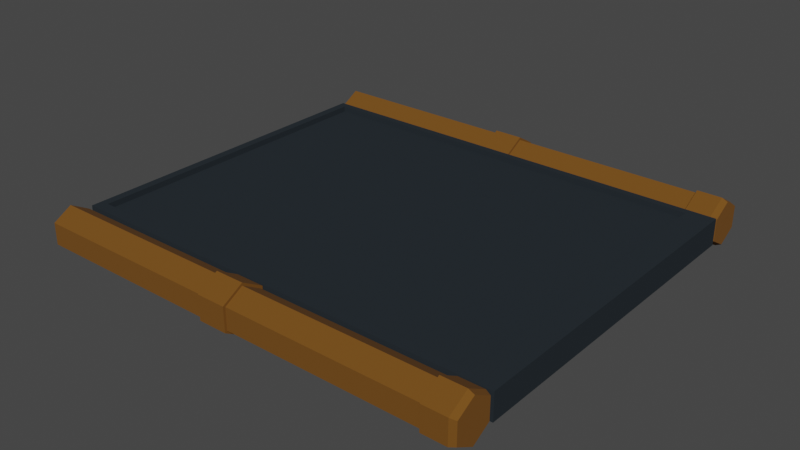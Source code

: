 # Source: platform_pipe_endcap.blend  (saved by Blender 3.4.6; exported with 4.5.12 LTS)
import bpy
from mathutils import Matrix  # noqa: F401  (used for matrix-valued properties, if any)

bpy.ops.wm.read_factory_settings(use_empty=True)
scene = bpy.context.scene
scene.name = 'Scene'

# ---- collections
col_collection = bpy.data.collections.new('Collection'); scene.collection.children.link(col_collection)

# ---- materials (node trees are filled in below, after node groups)
mat_small_pipe = bpy.data.materials.new('small pipe')
mat_small_pipe.use_transparent_shadow = False
mat_wall = bpy.data.materials.new('wall')
mat_wall.alpha_threshold = 0.0
mat_wall.use_transparent_shadow = False
mat_wall.roughness = 0.5
mat_wall.line_color = (0.0, 0.0, 0.0, 1.0)

# ---- material node trees
mat_small_pipe.use_nodes = True; mat_small_pipe.node_tree.nodes.clear()
_N = mat_small_pipe.node_tree.nodes; _L = mat_small_pipe.node_tree.links
n0 = _N.new('ShaderNodeBsdfPrincipled'); n0.name = 'Principled BSDF'; n0.location = (10, 300)
n0.distribution = 'GGX'
n0.subsurface_method = 'RANDOM_WALK_SKIN'
n0.inputs[0].default_value = (0.1645, 0.06407, 0.003878, 1.0)
n0.inputs[2].default_value = 0.9296
n0.inputs[3].default_value = 1.45
n0.inputs[13].default_value = 0.4485
n0.inputs[27].default_value = (0.0, 0.0, 0.0, 1.0)
n0.inputs[28].default_value = 1.0
n1 = _N.new('ShaderNodeOutputMaterial'); n1.name = 'Material Output'; n1.location = (300, 300)
_L.new(n0.outputs[0], n1.inputs[0])
n1.is_active_output = True
mat_wall.use_nodes = True; mat_wall.node_tree.nodes.clear()
_N = mat_wall.node_tree.nodes; _L = mat_wall.node_tree.links
n0 = _N.new('ShaderNodeOutputMaterial'); n0.name = 'Material Output'; n0.location = (300, 300)
n1 = _N.new('ShaderNodeBsdfPrincipled'); n1.name = 'Principled BSDF'; n1.location = (10, 300)
n1.distribution = 'GGX'
n1.subsurface_method = 'RANDOM_WALK_SKIN'
n1.inputs[0].default_value = (0.02154, 0.02802, 0.03393, 1.0)
n1.inputs[2].default_value = 0.9021
n1.inputs[3].default_value = 1.45
n1.inputs[13].default_value = 0.0567
n1.inputs[27].default_value = (0.0, 0.0, 0.0, 1.0)
n1.inputs[28].default_value = 1.0
_L.new(n1.outputs[0], n0.inputs[0])
n0.is_active_output = True

# ---- world
world_world = bpy.data.worlds.new('World'); scene.world = world_world
world_world.use_nodes = True; world_world.node_tree.nodes.clear()
_N = world_world.node_tree.nodes; _L = world_world.node_tree.links
n0 = _N.new('ShaderNodeOutputWorld'); n0.name = 'World Output'; n0.location = (300, 300)
n1 = _N.new('ShaderNodeBackground'); n1.name = 'Background'; n1.location = (10, 300)
n1.inputs[0].default_value = (0.05088, 0.05088, 0.05088, 1.0)
_L.new(n1.outputs[0], n0.inputs[0])
n0.is_active_output = True
world_world.color = (0.05088, 0.05088, 0.05088)
world_world.use_sun_shadow = False
world_world.sun_shadow_jitter_overblur = 0.0

# ---- meshes
me_platform_with_pipe_endcap = bpy.data.meshes.new('platform with pipe endcap')
me_platform_with_pipe_endcap.from_pydata([(-1.455, -1.19, 0.09923), (1.453, -1.19, 0.09923), (-1.455, -1.32, 0.02462), (1.453, -1.32, 0.02462), (-1.455, -1.45, 0.1), (1.453, -1.45, 0.1), (-1.455, -1.449, 0.25), (1.453, -1.449, 0.25), (-1.455, -1.319, 0.3246), (1.453, -1.319, 0.3246), (-1.455, -1.189, 0.2492), (1.453, -1.189, 0.2492), (-0.1033, -1.19, 0.09923), (-0.1033, -1.32, 0.02462), (-0.1033, -1.45, 0.1), (-0.1033, -1.449, 0.25), (-0.1033, -1.319, 0.3246), (-0.1033, -1.189, 0.2492), (0.09903, -1.19, 0.09923), (0.09903, -1.32, 0.02462), (0.09903, -1.45, 0.1), (0.09903, -1.449, 0.25), (0.09903, -1.319, 0.3246), (0.09903, -1.189, 0.2492), (0.09903, -1.32, 0.005419), (-0.1033, -1.32, 0.005419), (0.09903, -1.466, 0.09045), (-0.1033, -1.466, 0.09045), (0.09903, -1.466, 0.2597), (-0.1033, -1.466, 0.2597), (0.09903, -1.319, 0.3438), (-0.1033, -1.319, 0.3438), (0.09903, -1.173, 0.2588), (-0.1033, -1.173, 0.2588), (-0.1033, -1.173, 0.08958), (0.09903, -1.173, 0.08958), (-1.452, 1.464, 0.09923), (1.457, 1.464, 0.09923), (-1.452, 1.334, 0.02462), (1.457, 1.334, 0.02462), (-1.452, 1.204, 0.1), (1.457, 1.204, 0.1), (-1.452, 1.204, 0.25), (1.457, 1.204, 0.25), (-1.452, 1.335, 0.3246), (1.457, 1.335, 0.3246), (-1.452, 1.464, 0.2492), (1.457, 1.464, 0.2492), (-0.1001, 1.464, 0.09923), (-0.1001, 1.334, 0.02462), (-0.1001, 1.204, 0.1), (-0.1001, 1.204, 0.25), (-0.1001, 1.335, 0.3246), (-0.1001, 1.464, 0.2492), (0.1022, 1.464, 0.09923), (0.1022, 1.334, 0.02462), (0.1022, 1.204, 0.1), (0.1022, 1.204, 0.25), (0.1022, 1.335, 0.3246), (0.1022, 1.464, 0.2492), (0.1022, 1.334, 0.005419), (-0.1001, 1.334, 0.005419), (0.1022, 1.187, 0.09045), (-0.1001, 1.187, 0.09045), (0.1022, 1.188, 0.2597), (-0.1001, 1.188, 0.2597), (0.1022, 1.335, 0.3438), (-0.1001, 1.335, 0.3438), (0.1022, 1.481, 0.2588), (-0.1001, 1.481, 0.2588), (-0.1001, 1.48, 0.08958), (0.1022, 1.48, 0.08958), (1.663, -1.32, 0.02462), (1.663, -1.19, 0.09923), (1.663, -1.189, 0.2492), (1.663, -1.319, 0.3246), (1.663, -1.449, 0.25), (1.663, -1.45, 0.1), (1.667, 1.334, 0.02462), (1.667, 1.464, 0.09923), (1.667, 1.464, 0.2492), (1.667, 1.335, 0.3246), (1.667, 1.204, 0.25), (1.667, 1.204, 0.1), (1.453, -1.32, 0.005952), (1.453, -1.174, 0.08985), (1.453, -1.466, 0.09072), (1.453, -1.465, 0.2594), (1.453, -1.319, 0.3433), (1.453, -1.173, 0.2585), (1.457, 1.334, 0.005952), (1.457, 1.48, 0.08985), (1.457, 1.188, 0.09072), (1.457, 1.188, 0.2594), (1.457, 1.335, 0.3433), (1.457, 1.48, 0.2585), (1.623, -1.174, 0.08985), (1.623, -1.32, 0.005952), (1.623, -1.173, 0.2585), (1.623, -1.319, 0.3433), (1.623, -1.465, 0.2594), (1.623, -1.466, 0.09072), (1.627, 1.48, 0.08985), (1.627, 1.334, 0.005952), (1.627, 1.48, 0.2585), (1.627, 1.335, 0.3433), (1.627, 1.188, 0.2594), (1.627, 1.188, 0.09072), (-1.453, -1.169, 0.08097), (-1.453, -1.169, 0.2655), (-1.453, 1.188, 0.08097), (-1.453, 1.188, 0.2655), (1.669, -1.169, 0.08097), (1.669, -1.169, 0.2655), (1.669, 1.188, 0.08097), (1.669, 1.188, 0.2655), (0.116, 1.188, 0.08097), (0.116, 1.188, 0.2655), (0.116, -1.169, 0.08097), (0.116, -1.169, 0.2655), (-1.393, 1.188, 0.08097), (-1.393, -1.169, 0.2655), (-1.393, 1.188, 0.2655), (-1.393, -1.169, 0.08097), (1.485, 1.188, 0.2655), (1.485, -1.169, 0.08097), (1.485, 1.188, 0.08097), (1.485, -1.169, 0.2655), (-1.453, -1.091, 0.08097), (-1.453, -1.091, 0.2655), (1.669, -1.091, 0.08097), (1.669, -1.091, 0.2655), (0.116, -1.091, 0.2655), (0.116, -1.091, 0.08097), (-1.393, -1.091, 0.08097), (-1.393, -1.091, 0.2655), (1.485, -1.091, 0.2655), (1.485, -1.091, 0.08097), (-1.453, 1.139, 0.2655), (1.669, 1.139, 0.08097), (-1.453, 1.139, 0.08097), (1.669, 1.139, 0.2655), (0.116, 1.139, 0.2655), (0.116, 1.139, 0.08097), (-1.393, 1.139, 0.08097), (-1.393, 1.139, 0.2655), (1.485, 1.139, 0.2655), (1.485, 1.139, 0.08097), (0.116, 1.139, 0.2254), (0.116, -1.091, 0.2254), (0.116, 1.139, 0.1233), (0.116, -1.091, 0.1233), (-1.393, 1.139, 0.1233), (-1.393, -1.091, 0.1233), (-1.393, 1.139, 0.2254), (-1.393, -1.091, 0.2254), (1.485, 1.139, 0.2254), (1.485, -1.091, 0.2254), (1.485, 1.139, 0.1233), (1.485, -1.091, 0.1233)], [], [(18, 1, 3, 19), (19, 3, 5, 20), (20, 5, 7, 21), (21, 7, 9, 22), (22, 9, 11, 23), (23, 11, 1, 18), (0, 2, 4, 6, 8, 10), (10, 17, 12, 0), (8, 16, 17, 10), (6, 15, 16, 8), (4, 14, 15, 6), (2, 13, 14, 4), (0, 12, 13, 2), (19, 20, 26, 24), (16, 15, 29, 31), (23, 18, 35, 32), (13, 12, 34, 25), (20, 21, 28, 26), (17, 16, 31, 33), (33, 32, 35, 34), (31, 30, 32, 33), (29, 28, 30, 31), (27, 26, 28, 29), (25, 24, 26, 27), (34, 35, 24, 25), (22, 23, 32, 30), (15, 14, 27, 29), (18, 19, 24, 35), (12, 17, 33, 34), (21, 22, 30, 28), (14, 13, 25, 27), (54, 37, 39, 55), (55, 39, 41, 56), (56, 41, 43, 57), (57, 43, 45, 58), (58, 45, 47, 59), (59, 47, 37, 54), (36, 38, 40, 42, 44, 46), (46, 53, 48, 36), (44, 52, 53, 46), (42, 51, 52, 44), (40, 50, 51, 42), (38, 49, 50, 40), (36, 48, 49, 38), (55, 56, 62, 60), (52, 51, 65, 67), (59, 54, 71, 68), (49, 48, 70, 61), (56, 57, 64, 62), (53, 52, 67, 69), (69, 68, 71, 70), (67, 66, 68, 69), (65, 64, 66, 67), (63, 62, 64, 65), (61, 60, 62, 63), (70, 71, 60, 61), (58, 59, 68, 66), (51, 50, 63, 65), (54, 55, 60, 71), (48, 53, 69, 70), (57, 58, 66, 64), (50, 49, 61, 63), (72, 73, 74, 75, 76, 77), (39, 37, 91, 90), (43, 41, 92, 93), (83, 82, 106, 107), (74, 73, 96, 98), (11, 9, 88, 89), (82, 81, 105, 106), (78, 79, 80, 81, 82, 83), (73, 72, 97, 96), (47, 45, 94, 95), (81, 80, 104, 105), (5, 3, 84, 86), (41, 39, 90, 92), (80, 79, 102, 104), (85, 96, 97, 84), (89, 98, 96, 85), (88, 99, 98, 89), (87, 100, 99, 88), (86, 101, 100, 87), (84, 97, 101, 86), (91, 102, 103, 90), (95, 104, 102, 91), (94, 105, 104, 95), (93, 106, 105, 94), (92, 107, 106, 93), (90, 103, 107, 92), (7, 5, 86, 87), (75, 74, 98, 99), (78, 83, 107, 103), (3, 1, 85, 84), (37, 47, 95, 91), (76, 75, 99, 100), (1, 11, 89, 85), (77, 76, 100, 101), (45, 43, 93, 94), (79, 78, 103, 102), (9, 7, 87, 88), (72, 77, 101, 97), (140, 138, 111, 110), (126, 124, 115, 114), (130, 131, 113, 112), (123, 121, 109, 108), (137, 130, 112, 125), (135, 129, 109, 121), (136, 132, 119, 127), (134, 133, 118, 123), (125, 127, 119, 118), (120, 122, 117, 116), (110, 111, 122, 120), (128, 134, 123, 108), (132, 135, 121, 119), (118, 119, 121, 123), (112, 113, 127, 125), (131, 136, 127, 113), (133, 137, 125, 118), (116, 117, 124, 126), (142, 145, 154, 148), (141, 146, 136, 131), (135, 132, 149, 155), (140, 144, 134, 128), (132, 136, 157, 149), (136, 146, 156, 157), (145, 138, 129, 135), (147, 139, 130, 137), (139, 141, 131, 130), (108, 109, 129, 128), (114, 115, 141, 139), (126, 114, 139, 147), (122, 111, 138, 145), (124, 117, 142, 146), (120, 116, 143, 144), (110, 120, 144, 140), (117, 122, 145, 142), (115, 124, 146, 141), (116, 126, 147, 143), (128, 129, 138, 140), (150, 158, 159, 151), (148, 154, 155, 149), (152, 150, 151, 153), (156, 148, 149, 157), (147, 137, 159, 158), (146, 142, 148, 156), (134, 144, 152, 153), (137, 133, 151, 159), (144, 143, 150, 152), (145, 135, 155, 154), (133, 134, 153, 151), (143, 147, 158, 150)])
me_platform_with_pipe_endcap.polygons.foreach_set('material_index', [0, 0, 0, 0, 0, 0, 0, 0, 0, 0, 0, 0, 0, 0, 0, 0, 0, 0, 0, 0, 0, 0, 0, 0, 0, 0, 0, 0, 0, 0, 0, 0, 0, 0, 0, 0, 0, 0, 0, 0, 0, 0, 0, 0, 0, 0, 0, 0, 0, 0, 0, 0, 0, 0, 0, 0, 0, 0, 0, 0, 0, 0, 0, 0, 0, 0, 0, 0, 0, 0, 0, 0, 0, 0, 0, 0, 0, 0, 0, 0, 0, 0, 0, 0, 0, 0, 0, 0, 0, 0, 0, 0, 0, 0, 0, 0, 0, 0, 0, 0, 1, 1, 1, 1, 1, 1, 1, 1, 1, 1, 1, 1, 1, 1, 1, 1, 1, 1, 1, 1, 1, 1, 1, 1, 1, 1, 1, 1, 1, 1, 1, 1, 1, 1, 1, 1, 1, 1, 1, 1, 1, 1, 1, 1, 1, 1, 1, 1, 1, 1])
_uv = me_platform_with_pipe_endcap.uv_layers.new(name='UVMap')
_uv.uv.foreach_set('vector', [1.0, 0.875, 1.0, 1.0, 0.8333, 1.0, 0.8333, 0.875, 0.8333, 0.875, 0.8333, 1.0, 0.6667, 1.0, 0.6667, 0.875, 0.6667, 0.875, 0.6667, 1.0, 0.5, 1.0, 0.5, 0.875, 0.5, 0.875, 0.5, 1.0, 0.3333, 1.0, 0.3333, 0.875, 0.3333, 0.875, 0.3333, 1.0, 0.1667, 1.0, 0.1667, 0.875, 0.1667, 0.875, 0.1667, 1.0, -8.941e-08, 1.0, -8.941e-08, 0.875, 0.75, 0.49, 0.9578, 0.37, 0.9578, 0.13, 0.75, 0.01, 0.5422, 0.13, 0.5422, 0.37, 0.1667, 0.5, 0.1667, 0.75, -8.941e-08, 0.75, -8.941e-08, 0.5, 0.3333, 0.5, 0.3333, 0.75, 0.1667, 0.75, 0.1667, 0.5, 0.5, 0.5, 0.5, 0.75, 0.3333, 0.75, 0.3333, 0.5, 0.6667, 0.5, 0.6667, 0.75, 0.5, 0.75, 0.5, 0.5, 0.8333, 0.5, 0.8333, 0.75, 0.6667, 0.75, 0.6667, 0.5, 1.0, 0.5, 1.0, 0.75, 0.8333, 0.75, 0.8333, 0.5, 0.8333, 0.875, 0.6667, 0.875, 0.6667, 0.875, 0.8333, 0.875, 0.3333, 0.75, 0.5, 0.75, 0.5, 0.75, 0.3333, 0.75, 0.1667, 0.875, -8.941e-08, 0.875, -8.941e-08, 0.875, 0.1667, 0.875, 0.8333, 0.75, 1.0, 0.75, 1.0, 0.75, 0.8333, 0.75, 0.6667, 0.875, 0.5, 0.875, 0.5, 0.875, 0.6667, 0.875, 0.1667, 0.75, 0.3333, 0.75, 0.3333, 0.75, 0.1667, 0.75, 0.1667, 0.75, 0.1667, 0.875, -8.941e-08, 0.875, -8.941e-08, 0.75, 0.3333, 0.75, 0.3333, 0.875, 0.1667, 0.875, 0.1667, 0.75, 0.5, 0.75, 0.5, 0.875, 0.3333, 0.875, 0.3333, 0.75, 0.6667, 0.75, 0.6667, 0.875, 0.5, 0.875, 0.5, 0.75, 0.8333, 0.75, 0.8333, 0.875, 0.6667, 0.875, 0.6667, 0.75, 1.0, 0.75, 1.0, 0.875, 0.8333, 0.875, 0.8333, 0.75, 0.3333, 0.875, 0.1667, 0.875, 0.1667, 0.875, 0.3333, 0.875, 0.5, 0.75, 0.6667, 0.75, 0.6667, 0.75, 0.5, 0.75, 1.0, 0.875, 0.8333, 0.875, 0.8333, 0.875, 1.0, 0.875, -8.941e-08, 0.75, 0.1667, 0.75, 0.1667, 0.75, -8.941e-08, 0.75, 0.5, 0.875, 0.3333, 0.875, 0.3333, 0.875, 0.5, 0.875, 0.6667, 0.75, 0.8333, 0.75, 0.8333, 0.75, 0.6667, 0.75, 1.0, 0.875, 1.0, 1.0, 0.8333, 1.0, 0.8333, 0.875, 0.8333, 0.875, 0.8333, 1.0, 0.6667, 1.0, 0.6667, 0.875, 0.6667, 0.875, 0.6667, 1.0, 0.5, 1.0, 0.5, 0.875, 0.5, 0.875, 0.5, 1.0, 0.3333, 1.0, 0.3333, 0.875, 0.3333, 0.875, 0.3333, 1.0, 0.1667, 1.0, 0.1667, 0.875, 0.1667, 0.875, 0.1667, 1.0, -8.941e-08, 1.0, -8.941e-08, 0.875, 0.75, 0.49, 0.9578, 0.37, 0.9578, 0.13, 0.75, 0.01, 0.5422, 0.13, 0.5422, 0.37, 0.1667, 0.5, 0.1667, 0.75, -8.941e-08, 0.75, -8.941e-08, 0.5, 0.3333, 0.5, 0.3333, 0.75, 0.1667, 0.75, 0.1667, 0.5, 0.5, 0.5, 0.5, 0.75, 0.3333, 0.75, 0.3333, 0.5, 0.6667, 0.5, 0.6667, 0.75, 0.5, 0.75, 0.5, 0.5, 0.8333, 0.5, 0.8333, 0.75, 0.6667, 0.75, 0.6667, 0.5, 1.0, 0.5, 1.0, 0.75, 0.8333, 0.75, 0.8333, 0.5, 0.8333, 0.875, 0.6667, 0.875, 0.6667, 0.875, 0.8333, 0.875, 0.3333, 0.75, 0.5, 0.75, 0.5, 0.75, 0.3333, 0.75, 0.1667, 0.875, -8.941e-08, 0.875, -8.941e-08, 0.875, 0.1667, 0.875, 0.8333, 0.75, 1.0, 0.75, 1.0, 0.75, 0.8333, 0.75, 0.6667, 0.875, 0.5, 0.875, 0.5, 0.875, 0.6667, 0.875, 0.1667, 0.75, 0.3333, 0.75, 0.3333, 0.75, 0.1667, 0.75, 0.1667, 0.75, 0.1667, 0.875, -8.941e-08, 0.875, -8.941e-08, 0.75, 0.3333, 0.75, 0.3333, 0.875, 0.1667, 0.875, 0.1667, 0.75, 0.5, 0.75, 0.5, 0.875, 0.3333, 0.875, 0.3333, 0.75, 0.6667, 0.75, 0.6667, 0.875, 0.5, 0.875, 0.5, 0.75, 0.8333, 0.75, 0.8333, 0.875, 0.6667, 0.875, 0.6667, 0.75, 1.0, 0.75, 1.0, 0.875, 0.8333, 0.875, 0.8333, 0.75, 0.3333, 0.875, 0.1667, 0.875, 0.1667, 0.875, 0.3333, 0.875, 0.5, 0.75, 0.6667, 0.75, 0.6667, 0.75, 0.5, 0.75, 1.0, 0.875, 0.8333, 0.875, 0.8333, 0.875, 1.0, 0.875, -8.941e-08, 0.75, 0.1667, 0.75, 0.1667, 0.75, -8.941e-08, 0.75, 0.5, 0.875, 0.3333, 0.875, 0.3333, 0.875, 0.5, 0.875, 0.6667, 0.75, 0.8333, 0.75, 0.8333, 0.75, 0.6667, 0.75, 0.4578, 0.37, 0.25, 0.49, 0.04215, 0.37, 0.04215, 0.13, 0.25, 0.01, 0.4578, 0.13, 0.8333, 1.0, 1.0, 1.0, 1.0, 1.0, 0.8333, 1.0, 0.5, 1.0, 0.6667, 1.0, 0.6667, 1.0, 0.5, 1.0, 0.4578, 0.13, 0.25, 0.01, 0.25, 0.01, 0.4578, 0.13, 0.04215, 0.37, 0.25, 0.49, 0.25, 0.49, 0.04215, 0.37, 0.1667, 1.0, 0.3333, 1.0, 0.3333, 1.0, 0.1667, 1.0, 0.25, 0.01, 0.04215, 0.13, 0.04215, 0.13, 0.25, 0.01, 0.4578, 0.37, 0.25, 0.49, 0.04215, 0.37, 0.04215, 0.13, 0.25, 0.01, 0.4578, 0.13, 0.25, 0.49, 0.4578, 0.37, 0.4578, 0.37, 0.25, 0.49, 0.1667, 1.0, 0.3333, 1.0, 0.3333, 1.0, 0.1667, 1.0, 0.04215, 0.13, 0.04215, 0.37, 0.04215, 0.37, 0.04215, 0.13, 0.6667, 1.0, 0.8333, 1.0, 0.8333, 1.0, 0.6667, 1.0, 0.6667, 1.0, 0.8333, 1.0, 0.8333, 1.0, 0.6667, 1.0, 0.04215, 0.37, 0.25, 0.49, 0.25, 0.49, 0.04215, 0.37, 0.25, 0.49, 0.25, 0.49, 0.4578, 0.37, 0.4578, 0.37, 0.04215, 0.37, 0.04215, 0.37, 0.25, 0.49, 0.25, 0.49, 0.04215, 0.13, 0.04215, 0.13, 0.04215, 0.37, 0.04215, 0.37, 0.25, 0.01, 0.25, 0.01, 0.04215, 0.13, 0.04215, 0.13, 0.4578, 0.13, 0.4578, 0.13, 0.25, 0.01, 0.25, 0.01, 0.4578, 0.37, 0.4578, 0.37, 0.4578, 0.13, 0.4578, 0.13, 0.25, 0.49, 0.25, 0.49, 0.4578, 0.37, 0.4578, 0.37, 0.04215, 0.37, 0.04215, 0.37, 0.25, 0.49, 0.25, 0.49, 0.04215, 0.13, 0.04215, 0.13, 0.04215, 0.37, 0.04215, 0.37, 0.25, 0.01, 0.25, 0.01, 0.04215, 0.13, 0.04215, 0.13, 0.4578, 0.13, 0.4578, 0.13, 0.25, 0.01, 0.25, 0.01, 0.4578, 0.37, 0.4578, 0.37, 0.4578, 0.13, 0.4578, 0.13, 0.5, 1.0, 0.6667, 1.0, 0.6667, 1.0, 0.5, 1.0, 0.04215, 0.13, 0.04215, 0.37, 0.04215, 0.37, 0.04215, 0.13, 0.4578, 0.37, 0.4578, 0.13, 0.4578, 0.13, 0.4578, 0.37, 0.8333, 1.0, 1.0, 1.0, 1.0, 1.0, 0.8333, 1.0, -8.941e-08, 1.0, 0.1667, 1.0, 0.1667, 1.0, -8.941e-08, 1.0, 0.25, 0.01, 0.04215, 0.13, 0.04215, 0.13, 0.25, 0.01, -8.941e-08, 1.0, 0.1667, 1.0, 0.1667, 1.0, -8.941e-08, 1.0, 0.4578, 0.13, 0.25, 0.01, 0.25, 0.01, 0.4578, 0.13, 0.3333, 1.0, 0.5, 1.0, 0.5, 1.0, 0.3333, 1.0, 0.25, 0.49, 0.4578, 0.37, 0.4578, 0.37, 0.25, 0.49, 0.3333, 1.0, 0.5, 1.0, 0.5, 1.0, 0.3333, 1.0, 0.4578, 0.37, 0.4578, 0.13, 0.4578, 0.13, 0.4578, 0.37, 0.0, 0.0, 0.0, 0.0, 0.0, 0.0, 0.0, 0.0, 0.0, 0.0, 0.0, 0.0, 0.0, 0.0, 0.0, 0.0, 0.0, 0.0, 0.0, 0.0, 0.0, 0.0, 0.0, 0.0, 0.0, 0.0, 0.0, 0.0, 0.0, 0.0, 0.0, 0.0, 0.0, 0.0, 0.0, 0.0, 0.0, 0.0, 0.0, 0.0, 0.0, 0.0, 0.0, 0.0, 0.0, 0.0, 0.0, 0.0, 0.0, 0.0, 0.0, 0.0, 0.0, 0.0, 0.0, 0.0, 0.0, 0.0, 0.0, 0.0, 0.0, 0.0, 0.0, 0.0, 0.0, 0.0, 0.0, 0.0, 0.0, 0.0, 0.0, 0.0, 0.0, 0.0, 0.0, 0.0, 0.0, 0.0, 0.0, 0.0, 0.0, 0.0, 0.0, 0.0, 0.0, 0.0, 0.0, 0.0, 0.0, 0.0, 0.0, 0.0, 0.0, 0.0, 0.0, 0.0, 0.0, 0.0, 0.0, 0.0, 0.0, 0.0, 0.0, 0.0, 0.0, 0.0, 0.0, 0.0, 0.0, 0.0, 0.0, 0.0, 0.0, 0.0, 0.0, 0.0, 0.0, 0.0, 0.0, 0.0, 0.0, 0.0, 0.0, 0.0, 0.0, 0.0, 0.0, 0.0, 0.0, 0.0, 0.0, 0.0, 0.0, 0.0, 0.0, 0.0, 0.0, 0.0, 0.0, 0.0, 0.0, 0.0, 0.0, 0.0, 0.0, 0.0, 0.0, 0.0, 0.0, 0.0, 0.0, 0.0, 0.0, 0.0, 0.0, 0.0, 0.0, 0.0, 0.0, 0.0, 0.0, 0.0, 0.0, 0.0, 0.0, 0.0, 0.0, 0.0, 0.0, 0.0, 0.0, 0.0, 0.0, 0.0, 0.0, 0.0, 0.0, 0.0, 0.0, 0.0, 0.0, 0.0, 0.0, 0.0, 0.0, 0.0, 0.0, 0.0, 0.0, 0.0, 0.0, 0.0, 0.0, 0.0, 0.0, 0.0, 0.0, 0.0, 0.0, 0.0, 0.0, 0.0, 0.0, 0.0, 0.0, 0.0, 0.0, 0.0, 0.0, 0.0, 0.0, 0.0, 0.0, 0.0, 0.0, 0.0, 0.0, 0.0, 0.0, 0.0, 0.0, 0.0, 0.0, 0.0, 0.0, 0.0, 0.0, 0.0, 0.0, 0.0, 0.0, 0.0, 0.0, 0.0, 0.0, 0.0, 0.0, 0.0, 0.0, 0.0, 0.0, 0.0, 0.0, 0.0, 0.0, 0.0, 0.0, 0.0, 0.0, 0.0, 0.0, 0.0, 0.0, 0.0, 0.0, 0.0, 0.0, 0.0, 0.0, 0.0, 0.0, 0.0, 0.0, 0.0, 0.0, 0.0, 0.0, 0.0, 0.0, 0.0, 0.0, 0.0, 0.0, 0.0, 0.0, 0.0, 0.0, 0.0, 0.0, 0.0, 0.0, 0.0, 0.0, 0.0, 0.0, 0.0, 0.0, 0.0, 0.0, 0.0, 0.0, 0.0, 0.0, 0.0, 0.0, 0.0, 0.0, 0.0, 0.0, 0.0, 0.0, 0.0, 0.0, 0.0, 0.0, 0.0, 0.0, 0.0, 0.0, 0.0, 0.0, 0.0, 0.0, 0.0, 0.0, 0.0, 0.0, 0.0, 0.0, 0.0, 0.0, 0.0, 0.0, 0.0, 0.0, 0.0, 0.0, 0.0, 0.0, 0.0, 0.0, 0.0, 0.0, 0.0, 0.0, 0.0, 0.0, 0.0, 0.0, 0.0, 0.0, 0.0, 0.0, 0.0, 0.0, 0.0, 0.0, 0.0, 0.0, 0.0, 0.0, 0.0, 0.0, 0.0, 0.0, 0.0, 0.0, 0.0, 0.0, 0.0, 0.0, 0.0, 0.0, 0.0, 0.0, 0.0, 0.0, 0.0, 0.0, 0.0, 0.0, 0.0, 0.0, 0.0, 0.0, 0.0, 0.0, 0.0, 0.0, 0.0, 0.0, 0.0, 0.0, 0.0, 0.0, 0.0, 0.0, 0.0, 0.0, 0.0, 0.0, 0.0, 0.0, 0.0, 0.0, 0.0, 0.0, 0.0, 0.0, 0.0])
me_platform_with_pipe_endcap.materials.append(mat_small_pipe)
me_platform_with_pipe_endcap.materials.append(mat_wall)
me_platform_with_pipe_endcap.use_mirror_vertex_groups = False
me_platform_with_pipe_endcap.update()

# ---- objects
ob_platform_with_pipe_endcap = bpy.data.objects.new('platform with pipe endcap', me_platform_with_pipe_endcap)

# ---- transforms, parenting, visibility, modifiers, constraints
ob_platform_with_pipe_endcap.location = (0.0, 0.0, 0.0)
ob_platform_with_pipe_endcap.scale = (1.5, 1.5, 1.5)
ob_platform_with_pipe_endcap.lock_rotations_4d = False
ob_platform_with_pipe_endcap.empty_display_type = 'ARROWS'
ob_platform_with_pipe_endcap.lineart.crease_threshold = 0.0

# ---- collection membership
col_collection.objects.link(ob_platform_with_pipe_endcap)

# ---- scene / render settings (as saved in the file)
scene.frame_start = 1; scene.frame_end = 250; scene.frame_set(1)
scene.render.engine = 'BLENDER_EEVEE_NEXT'
scene.cycles.sampling_pattern = 'TABULATED_SOBOL'
scene.cycles.use_light_tree = False
scene.view_settings.view_transform = 'Filmic'
bpy.context.view_layer.update()

# ---- added for rendering (the .blend has no active camera and no usable light): camera, sun
cam_auto = bpy.data.cameras.new('AutoCamera')
cam_auto.lens = 50.0
cam_auto.sensor_width = 36.0
cam_auto.clip_end = 1000.0
ob_auto_camera = bpy.data.objects.new('AutoCamera', cam_auto)
scene.collection.objects.link(ob_auto_camera)
ob_auto_camera.location = (6.13939, -7.16389, 5.04521)
ob_auto_camera.rotation_euler = (1.09748, -7.21219e-08, 0.694738)
scene.camera = ob_auto_camera
light_auto_sun = bpy.data.lights.new('AutoSun', 'SUN')
light_auto_sun.energy = 3.0
light_auto_sun.angle = 0.0523599
ob_auto_sun = bpy.data.objects.new('AutoSun', light_auto_sun)
scene.collection.objects.link(ob_auto_sun)
ob_auto_sun.rotation_euler = (0.872665, 0.174533, 0.523599)
bpy.context.view_layer.update()
